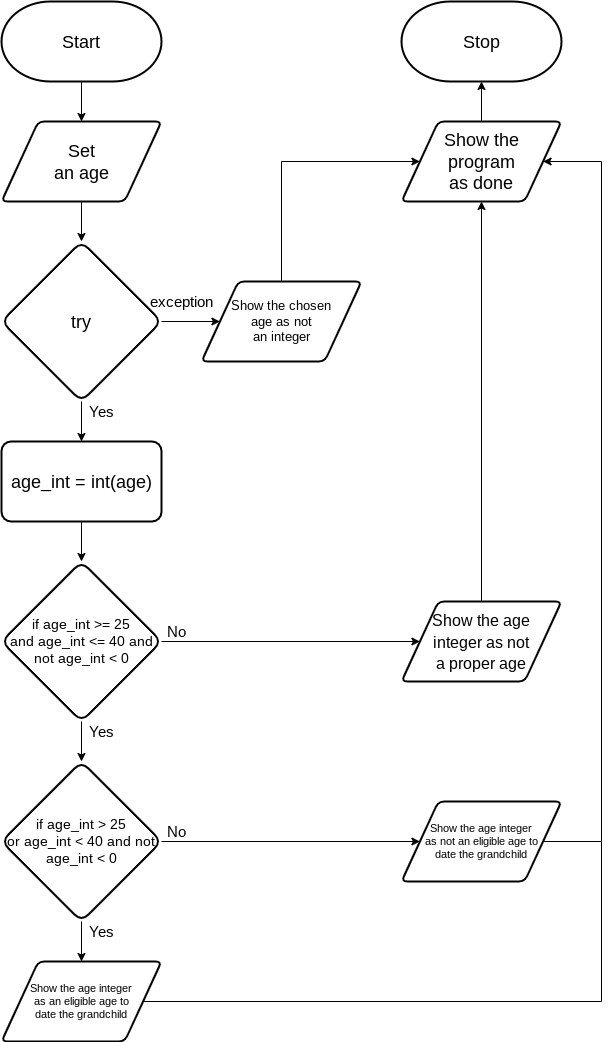

The diagram above was exported from draw.io. Its source (the exported page's mxGraphModel, read from the mxfile embedded in the PNG):
<mxGraphModel dx="1726" dy="1750" grid="1" gridSize="10" guides="1" tooltips="1" connect="1" arrows="1" fold="1" page="1" pageScale="1" pageWidth="827" pageHeight="1169" math="0" shadow="0">
  <root>
    <mxCell id="0" />
    <mxCell id="1" parent="0" />
    <mxCell id="91" style="edgeStyle=none;html=1;entryX=0.5;entryY=0;entryDx=0;entryDy=0;" parent="1" source="24" target="90" edge="1">
      <mxGeometry relative="1" as="geometry" />
    </mxCell>
    <mxCell id="24" value="&lt;font style=&quot;font-size: 18px&quot;&gt;Start&lt;/font&gt;" style="strokeWidth=2;html=1;shape=mxgraph.flowchart.terminator;whiteSpace=wrap;" parent="1" vertex="1">
      <mxGeometry width="160" height="80" as="geometry" />
    </mxCell>
    <mxCell id="25" value="&lt;font style=&quot;font-size: 18px&quot;&gt;Stop&lt;/font&gt;" style="strokeWidth=2;html=1;shape=mxgraph.flowchart.terminator;whiteSpace=wrap;" parent="1" vertex="1">
      <mxGeometry x="400" width="160" height="80" as="geometry" />
    </mxCell>
    <mxCell id="29" style="edgeStyle=none;html=1;entryX=0.5;entryY=0;entryDx=0;entryDy=0;fontSize=18;" parent="1" edge="1">
      <mxGeometry relative="1" as="geometry">
        <mxPoint x="80" y="440" as="targetPoint" />
        <mxPoint x="80" y="400" as="sourcePoint" />
      </mxGeometry>
    </mxCell>
    <mxCell id="59" style="edgeStyle=none;html=1;entryX=0.5;entryY=1;entryDx=0;entryDy=0;entryPerimeter=0;fontFamily=Helvetica;fontSize=15;fontColor=default;" parent="1" source="47" target="25" edge="1">
      <mxGeometry relative="1" as="geometry" />
    </mxCell>
    <mxCell id="47" value="Show the &lt;br&gt;program &lt;br&gt;as done" style="shape=parallelogram;html=1;strokeWidth=2;perimeter=parallelogramPerimeter;whiteSpace=wrap;rounded=1;arcSize=12;size=0.23;fontSize=18;" parent="1" vertex="1">
      <mxGeometry x="400" y="120" width="160" height="80" as="geometry" />
    </mxCell>
    <mxCell id="77" style="edgeStyle=none;html=1;entryX=0.5;entryY=0;entryDx=0;entryDy=0;fontSize=13;" parent="1" edge="1">
      <mxGeometry relative="1" as="geometry">
        <mxPoint x="80" y="200" as="sourcePoint" />
        <mxPoint x="80" y="240" as="targetPoint" />
      </mxGeometry>
    </mxCell>
    <mxCell id="53" style="edgeStyle=none;html=1;entryX=0.5;entryY=0;entryDx=0;entryDy=0;fontFamily=Helvetica;fontSize=8;fontColor=default;" parent="1" edge="1">
      <mxGeometry relative="1" as="geometry">
        <mxPoint x="80" y="760" as="targetPoint" />
        <mxPoint x="80" y="720" as="sourcePoint" />
      </mxGeometry>
    </mxCell>
    <mxCell id="61" style="edgeStyle=none;rounded=0;html=1;entryX=0;entryY=0.5;entryDx=0;entryDy=0;fontFamily=Helvetica;fontSize=15;fontColor=default;strokeColor=default;" parent="1" target="57" edge="1">
      <mxGeometry relative="1" as="geometry">
        <mxPoint x="200" y="640" as="targetPoint" />
        <mxPoint x="160" y="640" as="sourcePoint" />
      </mxGeometry>
    </mxCell>
    <mxCell id="54" value="&lt;font style=&quot;font-size: 15px&quot;&gt;Yes&lt;/font&gt;" style="text;html=1;align=center;verticalAlign=middle;resizable=0;points=[];autosize=1;strokeColor=none;fillColor=none;fontSize=8;fontFamily=Helvetica;fontColor=default;" parent="1" vertex="1">
      <mxGeometry x="80" y="720" width="40" height="20" as="geometry" />
    </mxCell>
    <mxCell id="55" value="No" style="text;html=1;align=center;verticalAlign=middle;resizable=0;points=[];autosize=1;strokeColor=none;fillColor=none;fontSize=15;fontFamily=Helvetica;fontColor=default;" parent="1" vertex="1">
      <mxGeometry x="160" y="620" width="30" height="20" as="geometry" />
    </mxCell>
    <mxCell id="72" style="edgeStyle=none;rounded=0;html=1;entryX=0.5;entryY=1;entryDx=0;entryDy=0;" parent="1" source="57" target="47" edge="1">
      <mxGeometry relative="1" as="geometry">
        <mxPoint x="520" y="320" as="targetPoint" />
      </mxGeometry>
    </mxCell>
    <mxCell id="57" value="&lt;span style=&quot;font-size: 16px&quot;&gt;Show the age&lt;/span&gt;&lt;br style=&quot;font-size: 16px&quot;&gt;&lt;span style=&quot;font-size: 16px&quot;&gt;integer as not&lt;/span&gt;&lt;br style=&quot;font-size: 16px&quot;&gt;&lt;span style=&quot;font-size: 16px&quot;&gt;a proper age&lt;/span&gt;" style="shape=parallelogram;html=1;strokeWidth=2;perimeter=parallelogramPerimeter;whiteSpace=wrap;rounded=1;arcSize=12;size=0.23;fontSize=18;" parent="1" vertex="1">
      <mxGeometry x="400" y="600" width="160" height="80" as="geometry" />
    </mxCell>
    <mxCell id="79" value="&lt;font&gt;&lt;span style=&quot;font-size: 14px&quot;&gt;if age_int &amp;gt;= 25 &lt;br&gt;and age_int &amp;lt;= 40 and &lt;br&gt;not age_int &amp;lt; 0&lt;/span&gt;&lt;br&gt;&lt;/font&gt;" style="rhombus;whiteSpace=wrap;html=1;rounded=1;fontFamily=Helvetica;fontSize=11;fontColor=default;strokeColor=default;strokeWidth=2;fillColor=default;" parent="1" vertex="1">
      <mxGeometry y="560" width="160" height="160" as="geometry" />
    </mxCell>
    <mxCell id="85" style="edgeStyle=none;html=1;entryX=0;entryY=0.5;entryDx=0;entryDy=0;fontSize=13;" parent="1" source="80" target="84" edge="1">
      <mxGeometry relative="1" as="geometry" />
    </mxCell>
    <mxCell id="80" value="&lt;font&gt;&lt;font style=&quot;font-size: 18px&quot;&gt;try&lt;/font&gt;&lt;br&gt;&lt;/font&gt;" style="rhombus;whiteSpace=wrap;html=1;rounded=1;fontFamily=Helvetica;fontSize=11;fontColor=default;strokeColor=default;strokeWidth=2;fillColor=default;" parent="1" vertex="1">
      <mxGeometry y="240" width="160" height="160" as="geometry" />
    </mxCell>
    <mxCell id="83" value="&lt;font style=&quot;font-size: 15px&quot;&gt;Yes&lt;/font&gt;" style="text;html=1;align=center;verticalAlign=middle;resizable=0;points=[];autosize=1;strokeColor=none;fillColor=none;fontSize=8;fontFamily=Helvetica;fontColor=default;" parent="1" vertex="1">
      <mxGeometry x="80" y="400" width="40" height="20" as="geometry" />
    </mxCell>
    <mxCell id="87" style="edgeStyle=none;html=1;entryX=0;entryY=0.5;entryDx=0;entryDy=0;fontSize=13;rounded=0;" parent="1" source="84" target="47" edge="1">
      <mxGeometry relative="1" as="geometry">
        <Array as="points">
          <mxPoint x="280" y="160" />
        </Array>
      </mxGeometry>
    </mxCell>
    <mxCell id="84" value="&lt;font style=&quot;font-size: 13px&quot;&gt;Show the chosen &lt;br&gt;age as not &lt;br style=&quot;font-size: 13px&quot;&gt;an integer&lt;/font&gt;" style="shape=parallelogram;html=1;strokeWidth=2;perimeter=parallelogramPerimeter;whiteSpace=wrap;rounded=1;arcSize=12;size=0.23;fontSize=13;" parent="1" vertex="1">
      <mxGeometry x="200" y="280" width="160" height="80" as="geometry" />
    </mxCell>
    <mxCell id="86" value="&lt;font style=&quot;font-size: 15px&quot;&gt;exception&lt;/font&gt;" style="text;html=1;align=center;verticalAlign=middle;resizable=0;points=[];autosize=1;strokeColor=none;fillColor=none;fontSize=8;fontFamily=Helvetica;fontColor=default;" parent="1" vertex="1">
      <mxGeometry x="140" y="290" width="80" height="20" as="geometry" />
    </mxCell>
    <mxCell id="89" style="edgeStyle=none;html=1;" parent="1" source="88" target="79" edge="1">
      <mxGeometry relative="1" as="geometry" />
    </mxCell>
    <mxCell id="88" value="age_int = int(age)" style="whiteSpace=wrap;html=1;fontSize=18;strokeWidth=2;rounded=1;arcSize=12;" parent="1" vertex="1">
      <mxGeometry y="440" width="160" height="80" as="geometry" />
    </mxCell>
    <mxCell id="90" value="Set &lt;br&gt;an age" style="shape=parallelogram;html=1;strokeWidth=2;perimeter=parallelogramPerimeter;whiteSpace=wrap;rounded=1;arcSize=12;size=0.23;fontSize=18;" parent="1" vertex="1">
      <mxGeometry y="120" width="160" height="80" as="geometry" />
    </mxCell>
    <mxCell id="99" style="edgeStyle=orthogonalEdgeStyle;html=1;entryX=0;entryY=0.5;entryDx=0;entryDy=0;fontSize=16;" parent="1" source="93" target="96" edge="1">
      <mxGeometry relative="1" as="geometry" />
    </mxCell>
    <mxCell id="101" style="edgeStyle=orthogonalEdgeStyle;html=1;fontSize=11;rounded=0;" parent="1" source="93" target="100" edge="1">
      <mxGeometry relative="1" as="geometry">
        <Array as="points">
          <mxPoint x="80" y="960" />
        </Array>
      </mxGeometry>
    </mxCell>
    <mxCell id="93" value="&lt;font style=&quot;font-size: 14px&quot;&gt;if age_int &amp;gt; 25 &lt;br&gt;or age_int &amp;lt; 40 and not age_int &amp;lt; 0&lt;br&gt;&lt;/font&gt;" style="rhombus;whiteSpace=wrap;html=1;rounded=1;fontFamily=Helvetica;fontSize=11;fontColor=default;strokeColor=default;strokeWidth=2;fillColor=default;" parent="1" vertex="1">
      <mxGeometry y="760" width="160" height="160" as="geometry" />
    </mxCell>
    <mxCell id="94" value="No" style="text;html=1;align=center;verticalAlign=middle;resizable=0;points=[];autosize=1;strokeColor=none;fillColor=none;fontSize=15;fontFamily=Helvetica;fontColor=default;" parent="1" vertex="1">
      <mxGeometry x="160" y="820" width="30" height="20" as="geometry" />
    </mxCell>
    <mxCell id="95" value="&lt;font style=&quot;font-size: 15px&quot;&gt;Yes&lt;/font&gt;" style="text;html=1;align=center;verticalAlign=middle;resizable=0;points=[];autosize=1;strokeColor=none;fillColor=none;fontSize=8;fontFamily=Helvetica;fontColor=default;" parent="1" vertex="1">
      <mxGeometry x="80" y="920" width="40" height="20" as="geometry" />
    </mxCell>
    <mxCell id="96" value="&lt;font style=&quot;font-size: 11px;&quot;&gt;Show the age integer &lt;br style=&quot;font-size: 11px;&quot;&gt;as not an eligible age to &lt;br style=&quot;font-size: 11px;&quot;&gt;date the grandchild&lt;/font&gt;" style="shape=parallelogram;html=1;strokeWidth=2;perimeter=parallelogramPerimeter;whiteSpace=wrap;rounded=1;arcSize=12;size=0.23;fontSize=11;" parent="1" vertex="1">
      <mxGeometry x="400" y="800" width="160" height="80" as="geometry" />
    </mxCell>
    <mxCell id="97" value="" style="edgeStyle=orthogonalEdgeStyle;html=1;rounded=0;exitX=1;exitY=0.5;exitDx=0;exitDy=0;endArrow=classic;entryX=1;entryY=0.5;entryDx=0;entryDy=0;endFill=1;" parent="1" source="96" target="47" edge="1">
      <mxGeometry relative="1" as="geometry">
        <Array as="points">
          <mxPoint x="600" y="840" />
          <mxPoint x="600" y="160" />
        </Array>
        <mxPoint x="630" y="840" as="targetPoint" />
        <mxPoint x="160" y="840" as="sourcePoint" />
      </mxGeometry>
    </mxCell>
    <mxCell id="102" style="edgeStyle=orthogonalEdgeStyle;rounded=0;html=1;fontSize=11;endArrow=none;endFill=0;" parent="1" source="100" edge="1">
      <mxGeometry relative="1" as="geometry">
        <mxPoint x="600" y="840" as="targetPoint" />
        <Array as="points">
          <mxPoint x="600" y="1000" />
        </Array>
      </mxGeometry>
    </mxCell>
    <mxCell id="100" value="&lt;font style=&quot;font-size: 11px&quot;&gt;Show the age integer &lt;br style=&quot;font-size: 11px&quot;&gt;as an eligible age to &lt;br style=&quot;font-size: 11px&quot;&gt;date the grandchild&lt;/font&gt;" style="shape=parallelogram;html=1;strokeWidth=2;perimeter=parallelogramPerimeter;whiteSpace=wrap;rounded=1;arcSize=12;size=0.23;fontSize=11;" parent="1" vertex="1">
      <mxGeometry y="960" width="160" height="80" as="geometry" />
    </mxCell>
  </root>
</mxGraphModel>